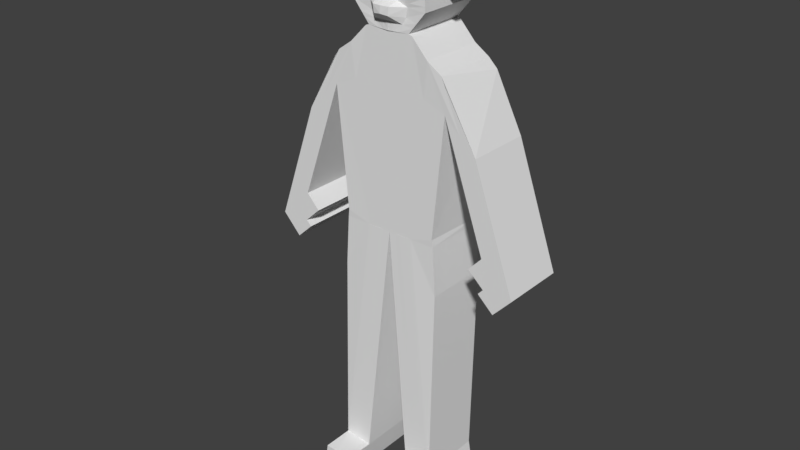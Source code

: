 # Source: untitled.blend_anselmi_progetto_antman_anselmi_2_binf.blend  (saved by Blender 2.79.0; exported with 4.5.12 LTS)
import bpy
from mathutils import Matrix  # noqa: F401  (used for matrix-valued properties, if any)

bpy.ops.wm.read_factory_settings(use_empty=True)
scene = bpy.context.scene
scene.name = 'Scene'

# ---- collections
col_collection_1 = bpy.data.collections.new('Collection 1'); scene.collection.children.link(col_collection_1)

# ---- materials (node trees are filled in below, after node groups)
mat_material = bpy.data.materials.new('Material')
mat_material.alpha_threshold = 0.0
mat_material.use_transparent_shadow = False
mat_material.roughness = 0.5
mat_material.line_color = (0.0, 0.0, 0.0, 1.0)

# ---- material node trees

# ---- world
world_world = bpy.data.worlds.new('World'); scene.world = world_world
world_world.color = (0.05088, 0.05088, 0.05088)
world_world.use_sun_shadow = False
world_world.sun_shadow_jitter_overblur = 0.0
world_world.cycles.sampling_method = 'MANUAL'

# ---- meshes
me_cube = bpy.data.meshes.new('Cube')
me_cube.from_pydata([(1.608, 1.0, -0.4964), (1.608, -1.0, -0.4964), (1.511, 1.0, 1.0), (1.511, -1.0, 1.0), (0.7425, 0.8483, -6.615), (0.7425, -1.152, -6.615), (2.384e-07, 1.0, 1.0), (-5.364e-07, -1.0, 1.0), (1.511, 1.0, 1.175), (1.481, -1.009, 1.219), (2.384e-07, 1.0, 1.0), (-5.364e-07, -1.0, 1.0), (1.269, 0.9817, 6.183), (1.269, -1.018, 6.183), (0.0, 1.0, 6.73), (0.0, -1.0, 6.73), (1.607, 0.8483, -6.51), (1.607, -1.152, -6.51), (0.7463, 1.0, 1.0), (0.7463, -1.0, 1.0), (0.7463, 1.0, 1.0), (0.7463, -1.0, 1.0), (0.7645, 1.001, 6.707), (0.7645, -0.9994, 6.707), (1.752, 0.8673, -7.423), (0.8874, 0.8673, -7.413), (1.752, -1.133, -7.423), (0.8874, -1.133, -7.413), (1.609, -2.099, -6.519), (0.7444, -2.099, -6.587), (1.754, -2.081, -7.432), (0.8892, -2.081, -7.421), (0.6513, -1.0, 6.741), (0.6513, 1.0, 6.741), (0.3731, -1.0, 1.0), (0.3731, 1.0, 1.0), (0.3731, -1.002, 1.0), (0.3731, 1.0, 1.0), (1.175, -1.152, -6.563), (1.175, 0.8483, -6.563), (1.32, 0.8673, -7.418), (1.32, -1.133, -7.418), (1.177, -2.099, -6.553), (1.322, -2.081, -7.427), (0.6513, 1.0, 6.741), (0.0, 1.0, 6.73), (0.6513, -1.0, 6.741), (0.0, -1.0, 6.73), (1.137, 1.0, 8.681), (-0.01159, 1.0, 8.724), (1.137, -1.0, 8.681), (-0.01159, -1.0, 8.724), (0.01007, 1.0, 7.539), (1.169, 1.0, 7.366), (1.169, -1.0, 7.366), (0.01007, -1.0, 7.539), (0.9318, 0.8483, -6.592), (0.9318, -1.152, -6.592), (0.1633, 1.0, 1.0), (0.1633, -1.0, 1.0), (0.1633, 1.0, 1.0), (0.1633, -1.0, 1.0), (0.285, 1.0, 6.735), (0.285, -1.0, 6.735), (1.077, 0.8673, -7.415), (1.077, -1.133, -7.415), (0.9336, -2.099, -6.572), (1.078, -2.081, -7.424), (0.285, 1.0, 6.735), (-0.0248, -1.031, 6.719), (0.008397, 1.0, 9.359), (0.008397, -1.0, 9.359), (0.0, -1.043, 7.409), (0.5174, 1.0, 7.463), (1.836, 1.0, 4.876), (1.836, -1.0, 4.876), (-1.5e-07, -1.0, 5.128), (6.664e-08, 1.0, 5.128), (1.147, 1.0, 5.144), (1.147, -1.0, 5.144), (0.5735, -1.0, 5.136), (0.5735, 1.0, 5.136), (0.251, -1.0, 5.132), (0.251, 1.0, 5.132), (2.823, 1.0, 3.957), (1.992, 0.9918, 5.609), (1.848, -1.026, 5.661), (2.823, -1.0, 3.957), (1.836, 1.0, 4.876), (1.836, -1.0, 4.876), (2.823, 1.0, 3.957), (2.823, -1.0, 3.957), (3.114, 1.0, 1.222), (3.114, -1.0, 1.222), (4.101, 1.0, 0.3031), (4.101, -1.0, 0.3031), (1.708, -0.9994, 5.876), (1.708, 1.001, 5.876), (2.33, 1.0, 4.417), (2.33, -1.0, 4.417), (2.33, 1.0, 4.417), (2.33, -1.0, 4.417), (3.607, 1.0, 0.7627), (3.607, -1.0, 0.7627), (3.534, 1.0, -0.3054), (3.534, -1.0, -0.3054), (3.04, 1.0, 0.1542), (3.04, -1.0, 0.1542), (2.705, 1.0, 0.7834), (2.705, -1.0, 0.7834), (3.198, 1.0, 0.3239), (3.198, -1.0, 0.3239), (0.0, 1.0, 7.883), (1.16, -1.0, 7.748), (1.16, 1.0, 7.748), (0.0, -1.0, 7.883), (0.0, -1.082, 7.811), (0.3696, 1.0, 8.014), (0.9152, 1.0, 7.059), (0.005131, -1.0, 7.142), (0.005131, 1.0, 7.142), (0.9152, -1.0, 7.059), (0.4034, 1.0, 7.106), (-0.01403, -1.054, 7.196), (0.8566, 1.0, 7.413), (1.058, 0.8483, -6.577), (1.058, -1.152, -6.577), (0.2724, 1.0, 1.0), (0.2724, -1.001, 1.0), (0.2724, 1.0, 1.0), (0.2724, -1.0, 1.0), (0.4755, 1.0, 6.738), (0.4755, -1.0, 6.738), (1.203, 0.8673, -7.417), (1.203, -1.133, -7.417), (1.06, -2.099, -6.562), (1.205, -2.081, -7.425), (0.4755, 1.0, 6.738), (0.3268, -1.015, 6.731), (0.5954, 1.0, 9.006), (0.5954, -1.0, 9.006), (0.6065, -0.993, 7.413), (0.4187, 1.0, 5.134), (0.4187, -1.0, 5.134), (0.7807, 1.0, 7.876), (0.8001, -1.039, 7.702), (0.6696, 1.0, 7.082), (0.5532, -0.976, 7.138), (1.269, -0.2779, 6.183), (0.0, -0.2596, 6.73), (0.7645, -0.259, 6.707), (0.6513, -0.2596, 6.741), (0.0, -0.2596, 6.73), (0.6513, -0.2596, 6.741), (-0.01159, -0.2596, 8.724), (1.137, -0.2596, 8.681), (1.169, -0.2596, 7.366), (0.01007, -0.2596, 7.539), (0.008397, -0.2596, 9.359), (1.708, -0.259, 5.876), (1.16, -0.2596, 7.748), (0.0, -0.2596, 7.883), (0.005131, -0.2596, 7.142), (0.9152, -0.2596, 7.059), (0.5954, -0.2596, 9.006), (0.01007, 0.2836, 7.539), (1.708, 0.2842, 5.876), (0.0, 0.2836, 7.883), (0.005131, 0.2836, 7.142), (1.269, 0.2654, 6.183), (0.0, 0.2836, 6.73), (0.7645, 0.2842, 6.707), (0.6513, 0.2836, 6.741), (0.0, 0.2836, 6.73), (0.6513, 0.2836, 6.741), (-0.01159, 0.2836, 8.724), (1.137, 0.2836, 8.681), (1.169, 0.2836, 7.366), (0.008397, 0.2836, 9.359), (1.16, 0.2836, 7.748), (0.9152, 0.2836, 7.059), (0.5954, 0.2836, 9.006), (-0.006262, 1.0, 8.338), (1.148, -1.0, 8.252), (0.004536, -1.038, 8.5), (0.1744, 1.0, 8.741), (1.148, 1.0, 8.252), (-0.006262, -1.0, 8.338), (0.6806, 1.0, 8.486), (0.814, -0.9817, 8.704), (1.148, -0.2596, 8.252), (-0.006262, -0.2596, 8.338), (-0.006262, 0.2836, 8.338), (1.148, 0.2836, 8.252), (1.16, 0.2836, 7.748), (1.16, -0.2596, 7.748), (1.148, -0.2596, 8.252), (1.148, 0.2836, 8.252), (1.16, 0.2836, 7.748), (1.16, -0.2596, 7.748), (1.148, -0.2596, 8.252), (1.148, 0.2836, 8.252), (1.598, 0.2836, 7.759), (1.598, -0.2596, 7.759), (1.585, -0.2596, 8.263), (1.585, 0.2836, 8.263), (1.171, 0.04346, 9.468), (1.171, -0.1649, 9.468), (1.339, 0.04346, 9.473), (1.339, -0.1649, 9.473), (0.7893, -0.8523, 7.691), (0.0, -0.895, 7.8), (0.0, -0.8506, 8.489), (0.8032, -0.7945, 8.693), (0.991, 0.8483, -6.585), (0.991, -1.152, -6.585), (0.2144, 1.0, 1.0), (0.2144, -1.0, 1.0), (0.2144, 1.0, 1.0), (0.2144, -1.0, 1.0), (0.3741, 1.0, 6.736), (0.3741, -1.0, 6.736), (1.136, 0.8673, -7.416), (1.136, -1.133, -7.416), (0.9928, -2.099, -6.568), (1.138, -2.081, -7.424), (0.3741, 1.0, 6.736), (0.1397, -1.024, 6.725), (0.2831, 1.0, 9.194), (0.2831, -1.0, 9.194), (0.2838, -1.02, 7.411), (0.3295, -1.0, 5.133), (0.3744, -1.062, 7.76), (0.2514, -1.018, 7.169), (0.6761, 1.0, 7.44), (0.3295, 1.0, 5.133), (0.5619, 1.0, 7.949), (0.528, 1.0, 7.095), (0.2831, -0.2596, 9.194), (0.2831, 0.2836, 9.194), (0.3833, -1.012, 8.595), (0.4113, 1.0, 8.622), (0.3693, -0.875, 7.749), (0.3758, -0.8244, 8.584), (0.2583, -1.304, 7.432), (0.0, -1.327, 7.43), (0.0, -1.339, 7.218), (0.2258, -1.302, 7.191), (0.7918, 1.0, 6.91), (0.002731, -1.0, 6.95), (0.002731, 1.0, 6.95), (0.7918, -1.0, 6.91), (0.348, 1.0, 6.932), (-0.01907, -1.044, 6.973), (0.4473, -0.9943, 6.948), (0.5788, 1.0, 6.921), (0.7918, -0.2596, 6.91), (0.002731, -0.2596, 6.95), (0.002731, 0.2836, 6.95), (0.7918, 0.2836, 6.91), (0.1991, -1.021, 6.961), (0.456, 1.0, 6.927), (1.166, 1.0, 7.521), (0.005996, -1.0, 7.678), (0.005996, 1.0, 7.678), (1.166, -1.0, 7.521), (0.0, -1.059, 7.571), (0.4576, 1.0, 7.686), (0.6849, -1.012, 7.53), (0.8259, 1.0, 7.6), (0.005996, -0.2596, 7.678), (1.166, -0.2596, 7.521), (0.005996, 0.2836, 7.678), (1.166, 0.2836, 7.521), (0.3204, -1.037, 7.552), (0.6299, 1.0, 7.646), (-1.608, 1.0, -0.4964), (-1.608, -1.0, -0.4964), (-1.511, 1.0, 1.0), (-1.511, -1.0, 1.0), (-0.7425, 0.8483, -6.615), (-0.7425, -1.152, -6.615), (-2.384e-07, 1.0, 1.0), (5.364e-07, -1.0, 1.0), (-1.511, 1.0, 1.175), (-1.481, -1.009, 1.219), (-2.384e-07, 1.0, 1.0), (5.364e-07, -1.0, 1.0), (-1.269, 0.9817, 6.183), (-1.269, -1.018, 6.183), (0.0, 1.0, 6.73), (0.0, -1.0, 6.73), (-1.607, 0.8483, -6.51), (-1.607, -1.152, -6.51), (-0.7463, 1.0, 1.0), (-0.7463, -1.0, 1.0), (-0.7463, 1.0, 1.0), (-0.7463, -1.0, 1.0), (-0.7645, 1.001, 6.707), (-0.7645, -0.9994, 6.707), (-1.752, 0.8673, -7.423), (-0.8874, 0.8673, -7.413), (-1.752, -1.133, -7.423), (-0.8874, -1.133, -7.413), (-1.609, -2.099, -6.519), (-0.7444, -2.099, -6.587), (-1.754, -2.081, -7.432), (-0.8892, -2.081, -7.421), (-0.6513, -1.0, 6.741), (-0.6513, 1.0, 6.741), (-0.3731, -1.0, 1.0), (-0.3731, 1.0, 1.0), (-0.3731, -1.002, 1.0), (-0.3731, 1.0, 1.0), (-1.175, -1.152, -6.563), (-1.175, 0.8483, -6.563), (-1.32, 0.8673, -7.418), (-1.32, -1.133, -7.418), (-1.177, -2.099, -6.553), (-1.322, -2.081, -7.427), (-0.6513, 1.0, 6.741), (0.0, 1.0, 6.73), (-0.6513, -1.0, 6.741), (0.0, -1.0, 6.73), (-1.137, 1.0, 8.681), (0.01159, 1.0, 8.724), (-1.137, -1.0, 8.681), (0.01159, -1.0, 8.724), (-0.01007, 1.0, 7.539), (-1.169, 1.0, 7.366), (-1.169, -1.0, 7.366), (-0.01007, -1.0, 7.539), (-0.9318, 0.8483, -6.592), (-0.9318, -1.152, -6.592), (-0.1633, 1.0, 1.0), (-0.1633, -1.0, 1.0), (-0.1633, 1.0, 1.0), (-0.1633, -1.0, 1.0), (-0.285, 1.0, 6.735), (-0.285, -1.0, 6.735), (-1.077, 0.8673, -7.415), (-1.077, -1.133, -7.415), (-0.9336, -2.099, -6.572), (-1.078, -2.081, -7.424), (-0.285, 1.0, 6.735), (0.0248, -1.031, 6.719), (-0.008397, 1.0, 9.359), (-0.008397, -1.0, 9.359), (0.0, -1.043, 7.409), (-0.5174, 1.0, 7.463), (-1.836, 1.0, 4.876), (-1.836, -1.0, 4.876), (1.5e-07, -1.0, 5.128), (-6.664e-08, 1.0, 5.128), (-1.147, 1.0, 5.144), (-1.147, -1.0, 5.144), (-0.5735, -1.0, 5.136), (-0.5735, 1.0, 5.136), (-0.251, -1.0, 5.132), (-0.251, 1.0, 5.132), (-2.823, 1.0, 3.957), (-1.992, 0.9918, 5.609), (-1.848, -1.026, 5.661), (-2.823, -1.0, 3.957), (-1.836, 1.0, 4.876), (-1.836, -1.0, 4.876), (-2.823, 1.0, 3.957), (-2.823, -1.0, 3.957), (-3.114, 1.0, 1.222), (-3.114, -1.0, 1.222), (-4.101, 1.0, 0.3031), (-4.101, -1.0, 0.3031), (-1.708, -0.9994, 5.876), (-1.708, 1.001, 5.876), (-2.33, 1.0, 4.417), (-2.33, -1.0, 4.417), (-2.33, 1.0, 4.417), (-2.33, -1.0, 4.417), (-3.607, 1.0, 0.7627), (-3.607, -1.0, 0.7627), (-3.534, 1.0, -0.3054), (-3.534, -1.0, -0.3054), (-3.04, 1.0, 0.1542), (-3.04, -1.0, 0.1542), (-2.705, 1.0, 0.7834), (-2.705, -1.0, 0.7834), (-3.198, 1.0, 0.3239), (-3.198, -1.0, 0.3239), (0.0, 1.0, 7.883), (-1.16, -1.0, 7.748), (-1.16, 1.0, 7.748), (0.0, -1.0, 7.883), (0.0, -1.082, 7.811), (-0.3696, 1.0, 8.014), (-0.9152, 1.0, 7.059), (-0.005131, -1.0, 7.142), (-0.005131, 1.0, 7.142), (-0.9152, -1.0, 7.059), (-0.4034, 1.0, 7.106), (0.01403, -1.054, 7.196), (-0.8566, 1.0, 7.413), (-1.058, 0.8483, -6.577), (-1.058, -1.152, -6.577), (-0.2724, 1.0, 1.0), (-0.2724, -1.001, 1.0), (-0.2724, 1.0, 1.0), (-0.2724, -1.0, 1.0), (-0.4755, 1.0, 6.738), (-0.4755, -1.0, 6.738), (-1.203, 0.8673, -7.417), (-1.203, -1.133, -7.417), (-1.06, -2.099, -6.562), (-1.205, -2.081, -7.425), (-0.4755, 1.0, 6.738), (-0.3268, -1.015, 6.731), (-0.5954, 1.0, 9.006), (-0.5954, -1.0, 9.006), (-0.6065, -0.993, 7.413), (-0.4187, 1.0, 5.134), (-0.4187, -1.0, 5.134), (-0.7807, 1.0, 7.876), (-0.8001, -1.039, 7.702), (-0.6696, 1.0, 7.082), (-0.5532, -0.976, 7.138), (-1.269, -0.2779, 6.183), (0.0, -0.2596, 6.73), (-0.7645, -0.259, 6.707), (-0.6513, -0.2596, 6.741), (0.0, -0.2596, 6.73), (-0.6513, -0.2596, 6.741), (0.01159, -0.2596, 8.724), (-1.137, -0.2596, 8.681), (-1.169, -0.2596, 7.366), (-0.01007, -0.2596, 7.539), (-0.008397, -0.2596, 9.359), (-1.708, -0.259, 5.876), (-1.16, -0.2596, 7.748), (0.0, -0.2596, 7.883), (-0.005131, -0.2596, 7.142), (-0.9152, -0.2596, 7.059), (-0.5954, -0.2596, 9.006), (-0.01007, 0.2836, 7.539), (-1.708, 0.2842, 5.876), (0.0, 0.2836, 7.883), (-0.005131, 0.2836, 7.142), (-1.269, 0.2654, 6.183), (0.0, 0.2836, 6.73), (-0.7645, 0.2842, 6.707), (-0.6513, 0.2836, 6.741), (0.0, 0.2836, 6.73), (-0.6513, 0.2836, 6.741), (0.01159, 0.2836, 8.724), (-1.137, 0.2836, 8.681), (-1.169, 0.2836, 7.366), (-0.008397, 0.2836, 9.359), (-1.16, 0.2836, 7.748), (-0.9152, 0.2836, 7.059), (-0.5954, 0.2836, 9.006), (0.006262, 1.0, 8.338), (-1.148, -1.0, 8.252), (-0.004536, -1.038, 8.5), (-0.1744, 1.0, 8.741), (-1.148, 1.0, 8.252), (0.006262, -1.0, 8.338), (-0.6806, 1.0, 8.486), (-0.814, -0.9817, 8.704), (-1.148, -0.2596, 8.252), (0.006262, -0.2596, 8.338), (0.006262, 0.2836, 8.338), (-1.148, 0.2836, 8.252), (-1.16, 0.2836, 7.748), (-1.16, -0.2596, 7.748), (-1.148, -0.2596, 8.252), (-1.148, 0.2836, 8.252), (-1.16, 0.2836, 7.748), (-1.16, -0.2596, 7.748), (-1.148, -0.2596, 8.252), (-1.148, 0.2836, 8.252), (-1.598, 0.2836, 7.759), (-1.598, -0.2596, 7.759), (-1.585, -0.2596, 8.263), (-1.585, 0.2836, 8.263), (-1.171, 0.04346, 9.468), (-1.171, -0.1649, 9.468), (-1.339, 0.04346, 9.473), (-1.339, -0.1649, 9.473), (-0.7893, -0.8523, 7.691), (0.0, -0.895, 7.8), (0.0, -0.8506, 8.489), (-0.8032, -0.7945, 8.693), (-0.991, 0.8483, -6.585), (-0.991, -1.152, -6.585), (-0.2144, 1.0, 1.0), (-0.2144, -1.0, 1.0), (-0.2144, 1.0, 1.0), (-0.2144, -1.0, 1.0), (-0.3741, 1.0, 6.736), (-0.3741, -1.0, 6.736), (-1.136, 0.8673, -7.416), (-1.136, -1.133, -7.416), (-0.9928, -2.099, -6.568), (-1.138, -2.081, -7.424), (-0.3741, 1.0, 6.736), (-0.1397, -1.024, 6.725), (-0.2831, 1.0, 9.194), (-0.2831, -1.0, 9.194), (-0.2838, -1.02, 7.411), (-0.3295, -1.0, 5.133), (-0.3744, -1.062, 7.76), (-0.2514, -1.018, 7.169), (-0.6761, 1.0, 7.44), (-0.3295, 1.0, 5.133), (-0.5619, 1.0, 7.949), (-0.528, 1.0, 7.095), (-0.2831, -0.2596, 9.194), (-0.2831, 0.2836, 9.194), (-0.3833, -1.012, 8.595), (-0.4113, 1.0, 8.622), (-0.3693, -0.875, 7.749), (-0.3758, -0.8244, 8.584), (-0.2583, -1.304, 7.432), (0.0, -1.327, 7.43), (0.0, -1.339, 7.218), (-0.2258, -1.302, 7.191), (-0.7918, 1.0, 6.91), (-0.002731, -1.0, 6.95), (-0.002731, 1.0, 6.95), (-0.7918, -1.0, 6.91), (-0.348, 1.0, 6.932), (0.01907, -1.044, 6.973), (-0.4473, -0.9943, 6.948), (-0.5788, 1.0, 6.921), (-0.7918, -0.2596, 6.91), (-0.002731, -0.2596, 6.95), (-0.002731, 0.2836, 6.95), (-0.7918, 0.2836, 6.91), (-0.1991, -1.021, 6.961), (-0.456, 1.0, 6.927), (-1.166, 1.0, 7.521), (-0.005996, -1.0, 7.678), (-0.005996, 1.0, 7.678), (-1.166, -1.0, 7.521), (0.0, -1.059, 7.571), (-0.4576, 1.0, 7.686), (-0.6849, -1.012, 7.53), (-0.8259, 1.0, 7.6), (-0.005996, -0.2596, 7.678), (-1.166, -0.2596, 7.521), (-0.005996, 0.2836, 7.678), (-1.166, 0.2836, 7.521), (-0.3204, -1.037, 7.552), (-0.6299, 1.0, 7.646)], [], [(0, 2, 3, 1), (58, 56, 4, 6), (57, 59, 7, 5), (58, 6, 10, 60), (16, 17, 26, 24), (79, 75, 13, 23), (19, 3, 9, 21), (3, 2, 8, 9), (149, 15, 47, 152), (83, 77, 14, 62), (74, 78, 22, 12), (148, 150, 23, 13), (36, 19, 21, 34), (80, 79, 23, 32), (0, 1, 17, 16), (2, 18, 20, 8), (1, 3, 19, 17), (2, 0, 16, 18), (64, 65, 27, 25), (5, 4, 25, 27), (39, 16, 24, 40), (26, 17, 28, 30), (66, 29, 31, 67), (41, 26, 30, 43), (5, 27, 31, 29), (57, 5, 29, 66), (4, 5, 11, 10), (27, 25, 31), (134, 41, 43, 136), (28, 42, 43, 30), (24, 26, 41, 40), (125, 39, 40, 133), (17, 38, 42, 28), (143, 80, 32, 132), (128, 36, 34, 130), (78, 81, 33, 22), (150, 151, 32, 23), (18, 37, 35, 20), (17, 19, 36, 38), (18, 16, 39, 37), (185, 182, 49, 70), (172, 33, 44, 174), (62, 14, 45, 68), (132, 32, 46, 138), (158, 154, 51, 71), (189, 183, 50, 140), (191, 187, 51, 154), (193, 186, 48, 176), (180, 118, 53, 177), (162, 119, 55, 157), (147, 121, 54, 141), (122, 120, 52, 73), (237, 122, 73, 234), (119, 123, 72, 55), (187, 184, 71, 51), (238, 158, 71, 229), (15, 63, 69, 47), (220, 62, 68, 226), (241, 185, 70, 228), (7, 59, 61, 11), (76, 82, 63, 15), (4, 56, 64, 25), (27, 65, 67, 31), (215, 57, 66, 224), (224, 66, 67, 225), (222, 223, 65, 64), (235, 83, 62, 220), (216, 58, 60, 218), (215, 217, 59, 57), (216, 214, 56, 58), (218, 60, 83, 235), (11, 61, 82, 76), (20, 35, 81, 78), (130, 34, 80, 143), (34, 21, 79, 80), (8, 20, 78, 74), (60, 10, 77, 83), (9, 8, 74, 75), (21, 9, 75, 79), (98, 97, 85, 84), (96, 99, 87, 86), (99, 75, 89, 101), (101, 89, 93, 103), (84, 87, 91, 90), (98, 84, 90, 100), (75, 74, 88, 89), (95, 103, 107, 105), (89, 88, 92, 93), (90, 91, 95, 94), (100, 90, 94, 102), (88, 100, 102, 92), (103, 93, 109, 111), (74, 98, 100, 88), (91, 101, 103, 95), (87, 99, 101, 91), (13, 75, 99, 96), (74, 12, 97, 98), (148, 13, 96, 159), (107, 106, 104, 105), (94, 95, 105, 104), (103, 102, 106, 107), (102, 94, 104, 106), (109, 108, 110, 111), (93, 92, 108, 109), (102, 103, 111, 110), (92, 102, 110, 108), (97, 166, 159, 96, 86, 91, 90, 85), (275, 267, 117, 236), (263, 266, 116, 115), (273, 262, 114, 179), (270, 263, 115, 161), (268, 265, 113, 145), (267, 264, 112, 117), (249, 253, 123, 119), (261, 252, 122, 237), (252, 250, 120, 122), (254, 251, 121, 147), (257, 249, 119, 162), (259, 248, 118, 180), (124, 234, 275, 269), (248, 255, 146, 118), (274, 268, 145, 232), (262, 269, 144, 114), (219, 130, 143, 231), (35, 129, 142, 81), (37, 39, 125, 127), (38, 36, 128, 126), (37, 127, 129, 35), (81, 142, 131, 33), (40, 41, 134, 133), (42, 135, 136, 43), (38, 126, 135, 42), (186, 188, 139, 48), (33, 131, 137, 44), (155, 164, 140, 50), (118, 146, 124, 53), (254, 147, 247, 260), (240, 189, 140, 229), (221, 132, 138, 227), (217, 128, 130, 219), (231, 143, 132, 221), (214, 125, 133, 222), (223, 134, 136, 225), (176, 181, 164, 155), (251, 256, 163, 121), (258, 257, 162, 168), (272, 270, 161, 167), (265, 271, 160, 113), (169, 148, 159, 166), (239, 178, 158, 238), (168, 162, 157, 165), (121, 163, 156, 54), (183, 190, 155, 50), (192, 191, 154, 175), (178, 175, 154, 158), (32, 151, 153, 46), (171, 172, 151, 150), (169, 171, 150, 148), (170, 149, 152, 173), (14, 170, 173, 45), (12, 22, 171, 169), (22, 33, 172, 171), (70, 49, 175, 178), (182, 192, 175, 49), (120, 168, 165, 52), (228, 70, 178, 239), (12, 169, 166, 97), (264, 272, 167, 112), (250, 258, 168, 120), (48, 139, 181, 176), (256, 259, 180, 163), (271, 273, 179, 160), (163, 180, 177, 156), (190, 193, 176, 155), (151, 172, 174, 153), (179, 193, 197, 194), (112, 167, 192, 182), (167, 161, 191, 192), (113, 160, 190, 183), (145, 189, 213, 210), (114, 144, 188, 186), (236, 117, 185, 241), (115, 116, 184, 187), (179, 114, 186, 193), (161, 115, 187, 191), (145, 113, 183, 189), (117, 112, 182, 185), (197, 196, 200, 201), (193, 190, 196, 197), (190, 160, 195, 196), (160, 179, 194, 195), (201, 200, 207, 206), (195, 194, 198, 199), (196, 195, 199, 200), (194, 197, 201, 198), (203, 202, 205, 204), (199, 198, 202, 203), (200, 199, 203, 204), (198, 201, 205, 202), (206, 207, 209, 208), (204, 205, 208, 209), (200, 204, 209, 207), (205, 201, 206, 208), (242, 210, 213, 243), (240, 184, 212, 243), (232, 145, 210, 242), (184, 116, 211, 212), (116, 232, 242, 211), (189, 240, 243, 213), (211, 242, 243, 212), (144, 236, 241, 188), (139, 228, 239, 181), (181, 239, 238, 164), (65, 223, 225, 67), (56, 214, 222, 64), (82, 231, 221, 63), (59, 217, 219, 61), (63, 221, 227, 69), (184, 240, 229, 71), (247, 230, 260, 233), (61, 219, 231, 82), (266, 274, 232, 116), (123, 253, 246), (255, 261, 237, 146), (269, 275, 236, 144), (129, 218, 235, 142), (127, 125, 214, 216), (126, 128, 217, 215), (127, 216, 218, 129), (142, 235, 220, 131), (133, 134, 223, 222), (135, 224, 225, 136), (126, 215, 224, 135), (188, 241, 228, 139), (131, 220, 226, 137), (164, 238, 229, 140), (146, 237, 234, 124), (246, 247, 244, 245), (72, 123, 246, 245), (72, 245, 266, 55), (141, 244, 247, 147), (137, 226, 261, 255), (69, 227, 260, 253), (153, 174, 259, 256), (45, 173, 258, 250), (173, 152, 257, 258), (46, 153, 256, 251), (44, 137, 255, 248), (227, 138, 254, 260), (174, 44, 248, 259), (152, 47, 249, 257), (138, 46, 251, 254), (68, 45, 250, 252), (226, 68, 252, 261), (47, 69, 253, 249), (246, 253, 260, 247), (156, 177, 273, 271), (52, 165, 272, 264), (54, 156, 271, 265), (165, 157, 270, 272), (53, 124, 269, 262), (73, 52, 264, 267), (141, 54, 265, 268), (157, 55, 263, 270), (177, 53, 262, 273), (55, 72, 266, 263), (234, 73, 267, 275), (244, 141, 268, 274), (266, 245, 244, 274), (276, 277, 279, 278), (334, 282, 280, 332), (333, 281, 283, 335), (334, 336, 286, 282), (292, 300, 302, 293), (355, 299, 289, 351), (295, 297, 285, 279), (279, 285, 284, 278), (425, 428, 323, 291), (359, 338, 290, 353), (350, 288, 298, 354), (424, 289, 299, 426), (312, 310, 297, 295), (356, 308, 299, 355), (276, 292, 293, 277), (278, 284, 296, 294), (277, 293, 295, 279), (278, 294, 292, 276), (340, 301, 303, 341), (281, 303, 301, 280), (315, 316, 300, 292), (302, 306, 304, 293), (342, 343, 307, 305), (317, 319, 306, 302), (281, 305, 307, 303), (333, 342, 305, 281), (280, 286, 287, 281), (303, 307, 301), (410, 412, 319, 317), (304, 306, 319, 318), (300, 316, 317, 302), (401, 409, 316, 315), (293, 304, 318, 314), (419, 408, 308, 356), (404, 406, 310, 312), (354, 298, 309, 357), (426, 299, 308, 427), (294, 296, 311, 313), (293, 314, 312, 295), (294, 313, 315, 292), (461, 346, 325, 458), (448, 450, 320, 309), (338, 344, 321, 290), (408, 414, 322, 308), (434, 347, 327, 430), (465, 416, 326, 459), (467, 430, 327, 463), (469, 452, 324, 462), (456, 453, 329, 394), (438, 433, 331, 395), (423, 417, 330, 397), (398, 349, 328, 396), (513, 510, 349, 398), (395, 331, 348, 399), (463, 327, 347, 460), (514, 505, 347, 434), (291, 323, 345, 339), (496, 502, 344, 338), (517, 504, 346, 461), (283, 287, 337, 335), (352, 291, 339, 358), (280, 301, 340, 332), (303, 307, 343, 341), (491, 500, 342, 333), (500, 501, 343, 342), (498, 340, 341, 499), (511, 496, 338, 359), (492, 494, 336, 334), (491, 333, 335, 493), (492, 334, 332, 490), (494, 511, 359, 336), (287, 352, 358, 337), (296, 354, 357, 311), (406, 419, 356, 310), (310, 356, 355, 297), (284, 350, 354, 296), (336, 359, 353, 286), (285, 351, 350, 284), (297, 355, 351, 285), (374, 360, 361, 373), (372, 362, 363, 375), (375, 377, 365, 351), (377, 379, 369, 365), (360, 366, 367, 363), (374, 376, 366, 360), (351, 365, 364, 350), (371, 381, 383, 379), (365, 369, 368, 364), (366, 370, 371, 367), (376, 378, 370, 366), (364, 368, 378, 376), (379, 387, 385, 369), (350, 364, 376, 374), (367, 371, 379, 377), (363, 367, 377, 375), (289, 372, 375, 351), (350, 374, 373, 288), (424, 435, 372, 289), (383, 381, 380, 382), (370, 380, 381, 371), (379, 383, 382, 378), (378, 382, 380, 370), (385, 387, 386, 384), (369, 385, 384, 368), (378, 386, 387, 379), (368, 384, 386, 378), (373, 361, 366, 367, 362, 372, 435, 442), (551, 512, 393, 543), (539, 391, 392, 542), (549, 455, 390, 538), (546, 437, 391, 539), (544, 421, 389, 541), (543, 393, 388, 540), (525, 395, 399, 529), (537, 513, 398, 528), (528, 398, 396, 526), (530, 423, 397, 527), (533, 438, 395, 525), (535, 456, 394, 524), (400, 545, 551, 510), (524, 394, 422, 531), (550, 508, 421, 544), (538, 390, 420, 545), (495, 507, 419, 406), (311, 357, 418, 405), (313, 403, 401, 315), (314, 402, 404, 312), (313, 311, 405, 403), (357, 309, 407, 418), (316, 409, 410, 317), (318, 319, 412, 411), (314, 318, 411, 402), (462, 324, 415, 464), (309, 320, 413, 407), (431, 326, 416, 440), (394, 329, 400, 422), (530, 536, 523, 423), (516, 505, 416, 465), (497, 503, 414, 408), (493, 495, 406, 404), (507, 497, 408, 419), (490, 498, 409, 401), (499, 501, 412, 410), (452, 431, 440, 457), (527, 397, 439, 532), (534, 444, 438, 533), (548, 443, 437, 546), (541, 389, 436, 547), (445, 442, 435, 424), (515, 514, 434, 454), (444, 441, 433, 438), (397, 330, 432, 439), (459, 326, 431, 466), (468, 451, 430, 467), (454, 434, 430, 451), (308, 322, 429, 427), (447, 426, 427, 448), (445, 424, 426, 447), (446, 449, 428, 425), (290, 321, 449, 446), (288, 445, 447, 298), (298, 447, 448, 309), (346, 454, 451, 325), (458, 325, 451, 468), (396, 328, 441, 444), (504, 515, 454, 346), (288, 373, 442, 445), (540, 388, 443, 548), (526, 396, 444, 534), (324, 452, 457, 415), (532, 439, 456, 535), (547, 436, 455, 549), (439, 432, 453, 456), (466, 431, 452, 469), (427, 429, 450, 448), (455, 470, 473, 469), (388, 458, 468, 443), (443, 468, 467, 437), (389, 459, 466, 436), (421, 486, 489, 465), (390, 462, 464, 420), (512, 517, 461, 393), (391, 463, 460, 392), (455, 469, 462, 390), (437, 467, 463, 391), (421, 465, 459, 389), (393, 461, 458, 388), (473, 477, 476, 472), (469, 473, 472, 466), (466, 472, 471, 436), (436, 471, 470, 455), (477, 482, 483, 476), (471, 475, 474, 470), (472, 476, 475, 471), (470, 474, 477, 473), (479, 480, 481, 478), (475, 479, 478, 474), (476, 480, 479, 475), (474, 478, 481, 477), (482, 484, 485, 483), (480, 485, 484, 481), (476, 483, 485, 480), (481, 484, 482, 477), (518, 519, 489, 486), (516, 519, 488, 460), (508, 518, 486, 421), (460, 488, 487, 392), (392, 487, 518, 508), (465, 489, 519, 516), (487, 488, 519, 518), (420, 464, 517, 512), (415, 457, 515, 504), (457, 440, 514, 515), (341, 343, 501, 499), (332, 340, 498, 490), (358, 339, 497, 507), (335, 337, 495, 493), (339, 345, 503, 497), (460, 347, 505, 516), (523, 509, 536, 506), (337, 358, 507, 495), (542, 392, 508, 550), (399, 522, 529), (531, 422, 513, 537), (545, 420, 512, 551), (405, 418, 511, 494), (403, 492, 490, 401), (402, 491, 493, 404), (403, 405, 494, 492), (418, 407, 496, 511), (409, 498, 499, 410), (411, 412, 501, 500), (402, 411, 500, 491), (464, 415, 504, 517), (407, 413, 502, 496), (440, 416, 505, 514), (422, 400, 510, 513), (522, 521, 520, 523), (348, 521, 522, 399), (348, 331, 542, 521), (417, 423, 523, 520), (413, 531, 537, 502), (345, 529, 536, 503), (429, 532, 535, 450), (321, 526, 534, 449), (449, 534, 533, 428), (322, 527, 532, 429), (320, 524, 531, 413), (503, 536, 530, 414), (450, 535, 524, 320), (428, 533, 525, 323), (414, 530, 527, 322), (344, 528, 526, 321), (502, 537, 528, 344), (323, 525, 529, 345), (522, 523, 536, 529), (432, 547, 549, 453), (328, 540, 548, 441), (330, 541, 547, 432), (441, 548, 546, 433), (329, 538, 545, 400), (349, 543, 540, 328), (417, 544, 541, 330), (433, 546, 539, 331), (453, 549, 538, 329), (331, 539, 542, 348), (510, 551, 543, 349), (520, 550, 544, 417), (542, 550, 520, 521)])
me_cube.materials.append(mat_material)
me_cube.use_remesh_preserve_volume = False
me_cube.use_remesh_preserve_attributes = False
me_cube.use_mirror_vertex_groups = False
me_cube.update()

# ---- objects
ob_cube = bpy.data.objects.new('Cube', me_cube)

# ---- transforms, parenting, visibility, modifiers, constraints
ob_cube.location = (0.0, 0.0, 0.0)
ob_cube.lock_rotations_4d = False
ob_cube.empty_display_type = 'ARROWS'
ob_cube.lineart.crease_threshold = 0.0

# ---- collection membership
col_collection_1.objects.link(ob_cube)

# ---- scene / render settings (as saved in the file)
scene.frame_start = 1; scene.frame_end = 250; scene.frame_set(33)
scene.render.engine = 'BLENDER_EEVEE_NEXT'
scene.render.resolution_percentage = 50
scene.render.dither_intensity = 0.0
scene.cycles.use_denoising = False
scene.cycles.samples = 128
scene.cycles.sampling_pattern = 'TABULATED_SOBOL'
scene.cycles.use_adaptive_sampling = False
scene.cycles.use_light_tree = False
scene.cycles.blur_glossy = 0.0
scene.cycles.sample_clamp_indirect = 0.0
scene.view_settings.view_transform = 'Standard'
bpy.context.view_layer.update()

# ---- added for rendering (the .blend has no active camera and no usable light): camera, sun
cam_auto = bpy.data.cameras.new('AutoCamera')
cam_auto.lens = 50.0
cam_auto.sensor_width = 36.0
cam_auto.clip_end = 1000.0
ob_auto_camera = bpy.data.objects.new('AutoCamera', cam_auto)
scene.collection.objects.link(ob_auto_camera)
ob_auto_camera.location = (17.6191, -21.6923, 15.1155)
ob_auto_camera.rotation_euler = (1.09748, -7.21219e-08, 0.694738)
scene.camera = ob_auto_camera
light_auto_sun = bpy.data.lights.new('AutoSun', 'SUN')
light_auto_sun.energy = 3.0
light_auto_sun.angle = 0.0523599
ob_auto_sun = bpy.data.objects.new('AutoSun', light_auto_sun)
scene.collection.objects.link(ob_auto_sun)
ob_auto_sun.rotation_euler = (0.872665, 0.174533, 0.523599)
bpy.context.view_layer.update()
